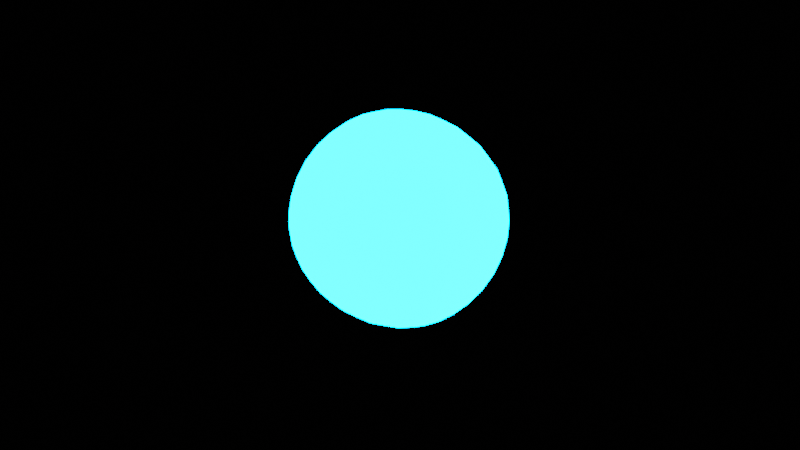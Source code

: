 # Source: card7-video.blend  (saved by Blender 2.80.75; exported with 4.5.12 LTS)
import bpy
from mathutils import Matrix  # noqa: F401  (used for matrix-valued properties, if any)

bpy.ops.wm.read_factory_settings(use_empty=True)
scene = bpy.context.scene
scene.name = 'Scene'

# ---- collections
col_collection = bpy.data.collections.new('Collection'); scene.collection.children.link(col_collection)

# ---- materials (node trees are filled in below, after node groups)
mat_material_emissivo = bpy.data.materials.new('Material_Emissivo')
mat_material_emissivo.use_transparent_shadow = False

# ---- material node trees
mat_material_emissivo.use_nodes = True; mat_material_emissivo.node_tree.nodes.clear()
_N = mat_material_emissivo.node_tree.nodes; _L = mat_material_emissivo.node_tree.links
n0 = _N.new('ShaderNodeOutputMaterial'); n0.name = 'Material Output'; n0.location = (300, 0)
n1 = _N.new('ShaderNodeEmission'); n1.name = 'Emission'; n1.location = (0, 0)
n1.inputs[0].default_value = (0.0, 0.3, 1.0, 1.0)
n1.inputs[1].default_value = 50.0
_L.new(n1.outputs[0], n0.inputs[0])
n0.is_active_output = True

# ---- world
world_world = bpy.data.worlds.new('World'); scene.world = world_world
world_world.use_nodes = True; world_world.node_tree.nodes.clear()
_N = world_world.node_tree.nodes; _L = world_world.node_tree.links
n0 = _N.new('ShaderNodeOutputWorld'); n0.name = 'World Output'; n0.location = (300, 300)
n1 = _N.new('ShaderNodeBackground'); n1.name = 'Background'; n1.location = (10, 300)
n1.inputs[0].default_value = (0.005, 0.005, 0.005, 1.0)
n1.inputs[1].default_value = 0.05
_L.new(n1.outputs[0], n0.inputs[0])
n0.is_active_output = True
world_world.color = (0.05088, 0.05088, 0.05088)
world_world.use_sun_shadow = False
world_world.sun_shadow_jitter_overblur = 0.0

# ---- cameras
cam_camera = bpy.data.cameras.new('Camera')
cam_camera.clip_end = 100.0
cam_camera.ortho_scale = 7.314

# ---- lights
light_light = bpy.data.lights.new('Light', 'POINT')
light_light.transmission_factor = 0.0
light_light.energy = 1000.0
light_light.shadow_soft_size = 0.1
light_light.shadow_maximum_resolution = 0.006
light_light.use_absolute_resolution = True

# ---- meshes
me_cube_001 = bpy.data.meshes.new('Cube.001')
me_cube_001.from_pydata([(-1.0, -1.0, -1.0), (-1.0, -1.0, 1.0), (-1.0, 1.0, -1.0), (-1.0, 1.0, 1.0), (1.0, -1.0, -1.0), (1.0, -1.0, 1.0), (1.0, 1.0, -1.0), (1.0, 1.0, 1.0)], [], [(0, 1, 3, 2), (2, 3, 7, 6), (6, 7, 5, 4), (4, 5, 1, 0), (2, 6, 4, 0), (7, 3, 1, 5)])
me_cube_001.polygons.foreach_set('use_smooth', [True] * 6)
_uv = me_cube_001.uv_layers.new(name='UVMap')
_uv.uv.foreach_set('vector', [0.375, 0.0, 0.625, 0.0, 0.625, 0.25, 0.375, 0.25, 0.375, 0.25, 0.625, 0.25, 0.625, 0.5, 0.375, 0.5, 0.375, 0.5, 0.625, 0.5, 0.625, 0.75, 0.375, 0.75, 0.375, 0.75, 0.625, 0.75, 0.625, 1.0, 0.375, 1.0, 0.125, 0.5, 0.375, 0.5, 0.375, 0.75, 0.125, 0.75, 0.625, 0.5, 0.875, 0.5, 0.875, 0.75, 0.625, 0.75])
me_cube_001.materials.append(mat_material_emissivo)
me_cube_001.use_remesh_preserve_volume = False
me_cube_001.use_remesh_preserve_attributes = False
me_cube_001.use_mirror_vertex_groups = False
me_cube_001.update()

# ---- objects
ob_light = bpy.data.objects.new('Light', light_light)
ob_camera = bpy.data.objects.new('Camera', cam_camera)
ob_objeto_emissivo = bpy.data.objects.new('Objeto_Emissivo', me_cube_001)

# ---- transforms, parenting, visibility, modifiers, constraints
ob_light.location = (4.076, 1.005, 5.904)
ob_light.rotation_euler = (0.6503, 0.05522, 1.866)
ob_light.lock_rotations_4d = False
ob_light.empty_display_type = 'ARROWS'
ob_light.color = (0.0, 0.0, 0.0, 0.0)
ob_light.lineart.crease_threshold = 0.0
ob_camera.location = (7.359, -6.926, 4.958)
ob_camera.rotation_euler = (1.109, 0.0, 0.8149)
ob_camera.lock_rotations_4d = False
ob_camera.empty_display_type = 'ARROWS'
ob_camera.color = (0.0, 0.0, 0.0, 0.0)
ob_camera.display_type = 'WIRE'
ob_camera.lineart.crease_threshold = 0.0
ob_objeto_emissivo.location = (0.0, 0.0, 0.0)
ob_objeto_emissivo.rotation_euler = (0.7854, 0.0, 0.0)
ob_objeto_emissivo.lineart.crease_threshold = 0.0
_m = ob_objeto_emissivo.modifiers.new('Subdivision Surface', 'SUBSURF')
_m.uv_smooth = 'PRESERVE_CORNERS'
_m.levels = 3
_m.render_levels = 3
_m.show_only_control_edges = False
_m = ob_objeto_emissivo.modifiers.new('Deslocamento', 'DISPLACE')
_m.strength = 0.5

# ---- collection membership
col_collection.objects.link(ob_light)
col_collection.objects.link(ob_camera)
col_collection.objects.link(ob_objeto_emissivo)

# ---- scene / render settings (as saved in the file)
scene.camera = ob_camera
scene.frame_start = 1; scene.frame_end = 250; scene.frame_set(1)
scene.render.engine = 'BLENDER_EEVEE_NEXT'
scene.cycles.use_denoising = False
scene.cycles.samples = 128
scene.cycles.sampling_pattern = 'TABULATED_SOBOL'
scene.cycles.use_adaptive_sampling = False
scene.cycles.use_light_tree = False
scene.view_settings.view_transform = 'Filmic'
bpy.context.view_layer.update()
